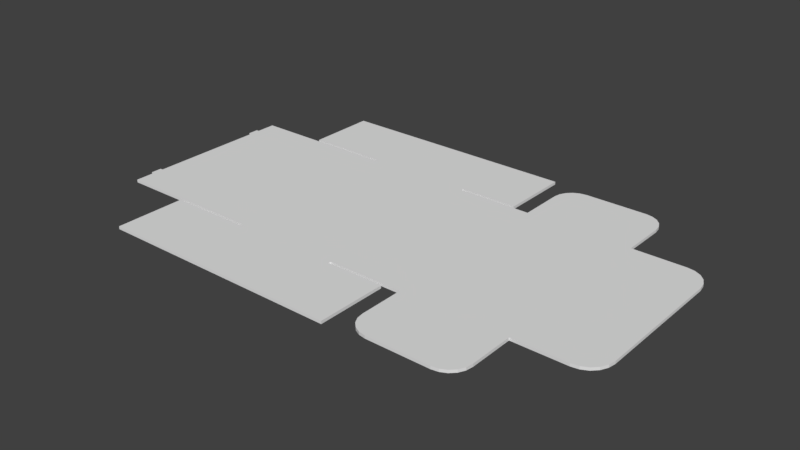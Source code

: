# Source: 0426_195_115_77.blend  (saved by Blender 2.79.0; exported with 4.5.12 LTS)
import bpy
from mathutils import Matrix  # noqa: F401  (used for matrix-valued properties, if any)

bpy.ops.wm.read_factory_settings(use_empty=True)
scene = bpy.context.scene
scene.name = 'Scene'

# ---- collections
col_collection_1 = bpy.data.collections.new('Collection 1'); scene.collection.children.link(col_collection_1)

# ---- world
world_world = bpy.data.worlds.new('World'); scene.world = world_world
world_world.color = (0.05088, 0.05088, 0.05088)
world_world.use_sun_shadow = False
world_world.sun_shadow_jitter_overblur = 0.0
world_world.cycles.sampling_method = 'MANUAL'

# ---- meshes
me_plane_002 = bpy.data.meshes.new('Plane.002')
me_plane_002.from_pydata([(-0.5597, -0.975, 0.0), (0.5594, -0.975, 0.0), (0.5594, 0.975, 0.0), (-0.5597, 0.975, 0.0), (-0.575, 0.9597, 0.0), (-0.575, -0.9597, 0.0), (0.5747, -0.9597, 0.0), (0.5747, 0.9597, 0.0), (0.5594, 1.73, 0.0), (-0.5597, 1.73, 0.0), (-0.5597, -1.73, 0.0), (0.5594, -1.73, 0.0), (-0.59, 0.9597, 0.0), (-0.59, -0.9597, 0.0), (0.5897, -0.9597, 0.0), (0.5897, 0.9597, 0.0), (-1.33, 0.9597, 0.0), (-1.33, -0.9597, 0.0), (1.345, -0.9597, 0.0), (1.345, 0.9597, 0.0), (-1.36, 0.9597, 0.0), (-1.36, -0.9597, 0.0), (-2.13, 0.9597, 0.0), (-2.13, -0.9597, 0.0), (1.345, -0.9597, 0.0), (1.345, 0.9597, 0.0), (2.495, -0.9597, 0.0), (2.495, 0.9597, 0.0), (2.479, 0.9597, 0.0), (1.36, 0.9597, 0.0), (1.36, -0.9597, 0.0), (2.479, -0.9597, 0.0), (0.5594, -0.99, 0.0), (-0.5597, -0.99, 0.0), (-0.5597, 0.99, 0.0), (0.5594, 0.99, 0.0), (-1.425, 1.73, 0.0), (-1.425, -1.73, 0.0), (-1.425, -0.99, 0.0), (-1.425, 0.99, 0.0), (1.179, 1.73, 0.0), (1.179, -1.73, 0.0), (1.179, -0.99, 0.0), (1.179, 0.99, 0.0), (-2.13, 0.7458, 0.0), (-2.13, 0.6319, 0.0), (-2.13, -0.6319, 0.0), (-2.13, -0.7458, 0.0), (-2.16, 0.7458, 0.0), (-2.16, 0.6319, 0.0), (-2.16, -0.6319, 0.0), (-2.16, -0.7458, 0.0), (2.479, 1.435, 0.0), (2.25, 1.665, 0.0), (2.468, 1.506, 0.0), (2.436, 1.57, 0.0), (2.385, 1.621, 0.0), (2.321, 1.653, 0.0), (1.36, 1.435, 0.0), (1.589, 1.665, 0.0), (1.371, 1.506, 0.0), (1.404, 1.57, 0.0), (1.455, 1.621, 0.0), (1.518, 1.653, 0.0), (1.36, -1.435, 0.0), (1.589, -1.665, 0.0), (1.371, -1.506, 0.0), (1.404, -1.57, 0.0), (1.455, -1.621, 0.0), (1.518, -1.653, 0.0), (2.479, -1.435, 0.0), (2.25, -1.665, 0.0), (2.468, -1.506, 0.0), (2.436, -1.57, 0.0), (2.385, -1.621, 0.0), (2.321, -1.653, 0.0), (-0.5597, -0.975, 0.03), (0.5594, -0.975, 0.03), (0.5594, 0.975, 0.03), (-0.5597, 0.975, 0.03), (-0.575, 0.9597, 0.03), (-0.575, -0.9597, 0.03), (0.5747, -0.9597, 0.03), (0.5747, 0.9597, 0.03), (0.5594, 1.73, 0.03), (-0.5597, 1.73, 0.03), (-0.5597, -1.73, 0.03), (0.5594, -1.73, 0.03), (-0.59, 0.9597, 0.03), (-0.59, -0.9597, 0.03), (0.5897, -0.9597, 0.03), (0.5897, 0.9597, 0.03), (-1.33, 0.9597, 0.03), (-1.33, -0.9597, 0.03), (1.345, -0.9597, 0.03), (1.345, 0.9597, 0.03), (-1.36, 0.9597, 0.03), (-1.36, -0.9597, 0.03), (-2.13, 0.9597, 0.03), (-2.13, -0.9597, 0.03), (1.345, -0.9597, 0.03), (1.345, 0.9597, 0.03), (2.495, -0.9597, 0.03), (2.495, 0.9597, 0.03), (2.479, 0.9597, 0.03), (1.36, 0.9597, 0.03), (1.36, -0.9597, 0.03), (2.479, -0.9597, 0.03), (0.5594, -0.99, 0.03), (-0.5597, -0.99, 0.03), (-0.5597, 0.99, 0.03), (0.5594, 0.99, 0.03), (-1.425, 1.73, 0.03), (-1.425, -1.73, 0.03), (-1.425, -0.99, 0.03), (-1.425, 0.99, 0.03), (1.179, 1.73, 0.03), (1.179, -1.73, 0.03), (1.179, -0.99, 0.03), (1.179, 0.99, 0.03), (-2.13, 0.7458, 0.03), (-2.13, 0.6319, 0.03), (-2.13, -0.6319, 0.03), (-2.13, -0.7458, 0.03), (-2.16, 0.7458, 0.03), (-2.16, 0.6319, 0.03), (-2.16, -0.6319, 0.03), (-2.16, -0.7458, 0.03), (2.479, 1.435, 0.03), (2.25, 1.665, 0.03), (2.468, 1.506, 0.03), (2.436, 1.57, 0.03), (2.385, 1.621, 0.03), (2.321, 1.653, 0.03), (1.36, 1.435, 0.03), (1.589, 1.665, 0.03), (1.371, 1.506, 0.03), (1.404, 1.57, 0.03), (1.455, 1.621, 0.03), (1.518, 1.653, 0.03), (1.36, -1.435, 0.03), (1.589, -1.665, 0.03), (1.371, -1.506, 0.03), (1.404, -1.57, 0.03), (1.455, -1.621, 0.03), (1.518, -1.653, 0.03), (2.479, -1.435, 0.03), (2.25, -1.665, 0.03), (2.468, -1.506, 0.03), (2.436, -1.57, 0.03), (2.385, -1.621, 0.03), (2.321, -1.653, 0.03), (3.038, 0.9597, 0.03), (3.288, 0.7097, 0.03), (3.115, 0.9474, 0.03), (3.185, 0.9119, 0.03), (3.24, 0.8566, 0.03), (3.275, 0.7869, 0.03), (3.288, -0.7097, 0.03), (3.038, -0.9597, 0.03), (3.275, -0.7869, 0.03), (3.24, -0.8566, 0.03), (3.185, -0.9119, 0.03), (3.115, -0.9474, 0.03), (3.288, 0.7097, 0.0), (3.038, 0.9597, 0.0), (3.275, 0.7869, 0.0), (3.24, 0.8566, 0.0), (3.185, 0.9119, 0.0), (3.115, 0.9474, 0.0), (3.038, -0.9597, 0.0), (3.288, -0.7097, 0.0), (3.115, -0.9474, 0.0), (3.185, -0.9119, 0.0), (3.24, -0.8566, 0.0), (3.275, -0.7869, 0.0)], [], [(7, 6, 1, 2), (4, 3, 0, 5), (0, 3, 2, 1), (3, 34, 9, 8, 35, 2), (1, 32, 11, 10, 33, 0), (5, 13, 12, 4), (7, 15, 14, 6), (13, 17, 16, 12), (15, 19, 18, 14), (17, 21, 20, 16), (21, 23, 47, 46, 45, 44, 22, 20), (19, 25, 24, 18), (25, 29, 28, 27, 26, 31, 30, 24), (31, 70, 72, 73, 74, 75, 71, 65, 69, 68, 67, 66, 64, 30), (34, 39, 36, 9), (10, 37, 38, 33), (32, 42, 41, 11), (8, 40, 43, 35), (47, 51, 50, 46), (45, 49, 48, 44), (29, 58, 60, 61, 62, 63, 59, 53, 57, 56, 55, 54, 52, 28), (26, 27, 165, 169, 168, 167, 166, 164, 171, 175, 174, 173, 172, 170), (83, 78, 77, 82), (80, 81, 76, 79), (76, 77, 78, 79), (79, 78, 111, 84, 85, 110), (77, 76, 109, 86, 87, 108), (81, 80, 88, 89), (83, 82, 90, 91), (89, 88, 92, 93), (91, 90, 94, 95), (93, 92, 96, 97), (97, 96, 98, 120, 121, 122, 123, 99), (95, 94, 100, 101), (101, 100, 106, 107, 102, 103, 104, 105), (107, 106, 140, 142, 143, 144, 145, 141, 147, 151, 150, 149, 148, 146), (110, 85, 112, 115), (86, 109, 114, 113), (108, 87, 117, 118), (84, 111, 119, 116), (123, 122, 126, 127), (121, 120, 124, 125), (105, 104, 128, 130, 131, 132, 133, 129, 135, 139, 138, 137, 136, 134), (65, 71, 147, 141), (48, 49, 125, 124), (29, 25, 101, 105), (71, 75, 151, 147), (50, 51, 127, 126), (31, 26, 102, 107), (10, 11, 87, 86), (75, 74, 150, 151), (51, 47, 123, 127), (27, 28, 104, 103), (32, 1, 77, 108), (74, 73, 149, 150), (46, 50, 126, 122), (73, 72, 148, 149), (49, 45, 121, 125), (24, 30, 106, 100), (72, 70, 146, 148), (44, 48, 124, 120), (13, 5, 81, 89), (58, 29, 105, 134), (4, 12, 88, 80), (28, 52, 128, 104), (0, 33, 109, 76), (52, 54, 130, 128), (15, 7, 83, 91), (54, 55, 131, 130), (2, 35, 111, 78), (6, 14, 90, 82), (55, 56, 132, 131), (38, 37, 113, 114), (56, 57, 133, 132), (36, 39, 115, 112), (17, 13, 89, 93), (57, 53, 129, 133), (39, 34, 110, 115), (12, 16, 92, 88), (53, 59, 135, 129), (9, 36, 112, 85), (59, 63, 139, 135), (37, 10, 86, 113), (19, 15, 91, 95), (7, 2, 78, 83), (165, 27, 103, 152), (63, 62, 138, 139), (33, 38, 114, 109), (14, 18, 94, 90), (3, 4, 80, 79), (62, 61, 137, 138), (43, 40, 116, 119), (61, 60, 136, 137), (41, 42, 118, 117), (21, 17, 93, 97), (1, 6, 82, 77), (60, 58, 134, 136), (42, 32, 108, 118), (16, 20, 96, 92), (70, 31, 107, 146), (11, 41, 117, 87), (47, 23, 99, 123), (30, 64, 140, 106), (40, 8, 84, 116), (23, 21, 97, 99), (64, 66, 142, 140), (35, 43, 119, 111), (20, 22, 98, 96), (5, 0, 76, 81), (66, 67, 143, 142), (22, 44, 120, 98), (67, 68, 144, 143), (25, 19, 95, 101), (68, 69, 145, 144), (45, 46, 122, 121), (18, 24, 100, 94), (8, 9, 85, 84), (69, 65, 141, 145), (34, 3, 79, 110), (103, 102, 159, 163, 162, 161, 160, 158, 153, 157, 156, 155, 154, 152), (169, 165, 152, 154), (168, 169, 154, 155), (168, 155, 156, 167), (167, 156, 157, 166), (164, 166, 157, 153), (164, 153, 158, 171), (160, 175, 171, 158), (161, 174, 175, 160), (162, 173, 174, 161), (163, 172, 173, 162), (159, 170, 172, 163), (26, 170, 159, 102)])
_uv = me_plane_002.uv_layers.new(name='UVMap')
_uv.uv.foreach_set('vector', [0.3887, 0.4002, 0.1113, 0.4002, 0.1091, 0.3979, 0.3909, 0.3979, 0.3887, 0.2319, 0.3909, 0.2342, 0.1091, 0.2342, 0.1113, 0.2319, 0.1091, 0.2342, 0.3909, 0.2342, 0.3909, 0.3979, 0.1091, 0.3979, 0.3909, 0.2342, 0.3931, 0.2342, 0.5, 0.2342, 0.5, 0.3979, 0.3931, 0.3979, 0.3909, 0.3979, 0.1091, 0.3979, 0.1069, 0.3979, 5.168e-08, 0.3979, 5.168e-08, 0.2342, 0.1069, 0.2342, 0.1091, 0.2342, 0.1113, 0.2319, 0.1113, 0.2297, 0.3887, 0.2297, 0.3887, 0.2319, 0.3887, 0.4002, 0.3887, 0.4024, 0.1113, 0.4024, 0.1113, 0.4002, 0.1113, 0.2297, 0.1113, 0.1215, 0.3887, 0.1215, 0.3887, 0.2297, 0.3887, 0.4024, 0.3887, 0.5128, 0.1113, 0.5128, 0.1113, 0.4024, 0.1113, 0.1215, 0.1113, 0.1171, 0.3887, 0.1171, 0.3887, 0.1215, 0.1113, 0.1171, 0.1113, 0.00439, 0.1422, 0.00439, 0.1587, 0.00439, 0.3413, 0.00439, 0.3578, 0.00439, 0.3887, 0.00439, 0.3887, 0.1171, 0.0, 0.0, 0.0, 0.0, 0.0, 0.0, 0.0, 0.0, 0.2808, 0.616, 0.283, 0.616, 0.4447, 0.616, 0.447, 0.616, 0.447, 0.8968, 0.4447, 0.8968, 0.283, 0.8968, 0.2808, 0.8968, 0.4447, 0.8968, 0.4447, 0.9664, 0.4431, 0.9768, 0.4384, 0.9862, 0.4311, 0.9936, 0.4219, 0.9984, 0.4116, 1.0, 0.3161, 1.0, 0.3059, 0.9984, 0.2967, 0.9936, 0.2893, 0.9862, 0.2846, 0.9768, 0.283, 0.9664, 0.283, 0.8968, 0.3931, 0.2342, 0.3931, 0.1076, 0.5, 0.1076, 0.5, 0.2342, 5.168e-08, 0.2342, 0.0, 0.1076, 0.1069, 0.1076, 0.1069, 0.2342, 0.1069, 0.3979, 0.1069, 0.4886, 5.168e-08, 0.4886, 5.168e-08, 0.3979, 0.5, 0.3979, 0.5, 0.4886, 0.3931, 0.4886, 0.3931, 0.3979, 0.1422, 0.00439, 0.1422, 0.0, 0.1587, 0.0, 0.1587, 0.00439, 0.3413, 0.00439, 0.3413, 0.0, 0.3578, 0.0, 0.3578, 0.00439, 0.283, 0.616, 0.283, 0.5464, 0.2846, 0.536, 0.2893, 0.5267, 0.2967, 0.5192, 0.3059, 0.5145, 0.3161, 0.5128, 0.4116, 0.5128, 0.4219, 0.5145, 0.4311, 0.5192, 0.4384, 0.5267, 0.4431, 0.536, 0.4447, 0.5464, 0.4447, 0.616, 0.447, 0.8968, 0.447, 0.616, 0.5254, 0.616, 0.5366, 0.6178, 0.5467, 0.623, 0.5547, 0.6311, 0.5598, 0.6413, 0.5616, 0.6526, 0.5616, 0.8603, 0.5598, 0.8716, 0.5547, 0.8818, 0.5467, 0.8899, 0.5366, 0.895, 0.5254, 0.8968, 0.6113, 0.4002, 0.6091, 0.3979, 0.8909, 0.3979, 0.8887, 0.4002, 0.6113, 0.2319, 0.8887, 0.2319, 0.8909, 0.2342, 0.6091, 0.2342, 0.8909, 0.2342, 0.8909, 0.3979, 0.6091, 0.3979, 0.6091, 0.2342, 0.6091, 0.2342, 0.6091, 0.3979, 0.6069, 0.3979, 0.5, 0.3979, 0.5, 0.2342, 0.6069, 0.2342, 0.8909, 0.3979, 0.8909, 0.2342, 0.8931, 0.2342, 1.0, 0.2342, 1.0, 0.3979, 0.8931, 0.3979, 0.8887, 0.2319, 0.6113, 0.2319, 0.6113, 0.2297, 0.8887, 0.2297, 0.6113, 0.4002, 0.8887, 0.4002, 0.8887, 0.4024, 0.6113, 0.4024, 0.8887, 0.2297, 0.6113, 0.2297, 0.6113, 0.1215, 0.8887, 0.1215, 0.6113, 0.4024, 0.8887, 0.4024, 0.8887, 0.5128, 0.6113, 0.5128, 0.8887, 0.1215, 0.6113, 0.1215, 0.6113, 0.1171, 0.8887, 0.1171, 0.8887, 0.1171, 0.6113, 0.1171, 0.6113, 0.00439, 0.6422, 0.00439, 0.6587, 0.00439, 0.8413, 0.00439, 0.8578, 0.00439, 0.8887, 0.00439, 0.0, 0.0, 0.0, 0.0, 0.0, 0.0, 0.0, 0.0, 6.891e-08, 0.8968, 0.0, 0.616, 0.002216, 0.616, 0.164, 0.616, 0.1662, 0.616, 0.1662, 0.8968, 0.164, 0.8968, 0.002216, 0.8968, 0.164, 0.616, 0.002216, 0.616, 0.002216, 0.5464, 0.003838, 0.536, 0.008544, 0.5267, 0.01587, 0.5192, 0.02511, 0.5145, 0.03535, 0.5128, 0.1308, 0.5128, 0.1411, 0.5145, 0.1503, 0.5192, 0.1576, 0.5267, 0.1623, 0.536, 0.164, 0.5464, 0.6069, 0.2342, 0.5, 0.2342, 0.5, 0.1076, 0.6069, 0.1076, 1.0, 0.2342, 0.8931, 0.2342, 0.8931, 0.1076, 1.0, 0.1076, 0.8931, 0.3979, 1.0, 0.3979, 1.0, 0.4886, 0.8931, 0.4886, 0.5, 0.3979, 0.6069, 0.3979, 0.6069, 0.4886, 0.5, 0.4886, 0.8578, 0.00439, 0.8413, 0.00439, 0.8413, 0.0, 0.8578, 0.0, 0.6587, 0.00439, 0.6422, 0.00439, 0.6422, 0.0, 0.6587, 0.0, 0.002216, 0.8968, 0.164, 0.8968, 0.164, 0.9664, 0.1623, 0.9768, 0.1576, 0.9862, 0.1503, 0.9936, 0.1411, 0.9984, 0.1308, 1.0, 0.03535, 1.0, 0.02511, 0.9984, 0.01588, 0.9936, 0.008544, 0.9862, 0.003838, 0.9768, 0.002216, 0.9664, 0.5962, 0.5324, 0.5962, 0.629, 0.5919, 0.629, 0.5919, 0.5324, 0.6179, 0.6245, 0.6179, 0.6412, 0.6136, 0.6412, 0.6136, 0.6245, 0.6201, 0.6377, 0.6179, 0.6377, 0.6179, 0.6333, 0.6201, 0.6333, 0.5962, 0.629, 0.5962, 0.6394, 0.5919, 0.6394, 0.5919, 0.629, 0.6309, 0.6211, 0.6309, 0.6378, 0.6266, 0.6378, 0.6266, 0.6211, 0.6179, 0.5128, 0.6179, 0.5151, 0.6136, 0.5151, 0.6136, 0.5128, 0.5659, 0.7672, 0.5659, 0.6035, 0.5702, 0.6035, 0.5702, 0.7672, 0.5962, 0.6394, 0.5962, 0.6489, 0.5919, 0.6489, 0.5919, 0.6394, 0.6049, 0.6322, 0.6092, 0.6322, 0.6092, 0.6366, 0.6049, 0.6366, 0.6179, 0.5151, 0.6179, 0.5128, 0.6223, 0.5128, 0.6223, 0.5151, 0.6331, 0.6255, 0.6309, 0.6255, 0.6309, 0.6211, 0.6331, 0.6211, 0.5962, 0.6489, 0.5962, 0.6565, 0.5919, 0.6565, 0.5919, 0.6489, 0.6223, 0.6289, 0.6179, 0.6289, 0.6179, 0.6245, 0.6223, 0.6245, 0.6613, 0.5128, 0.6613, 0.5222, 0.6569, 0.5222, 0.6569, 0.5128, 0.6136, 0.6366, 0.6092, 0.6366, 0.6092, 0.6322, 0.6136, 0.6322, 0.6115, 0.641, 0.6092, 0.641, 0.6092, 0.6366, 0.6115, 0.6366, 0.6613, 0.5222, 0.6613, 0.5326, 0.6569, 0.5326, 0.6569, 0.5222, 0.6223, 0.6333, 0.6179, 0.6333, 0.6179, 0.6289, 0.6223, 0.6289, 0.5746, 0.515, 0.5746, 0.5128, 0.5789, 0.5128, 0.5789, 0.515, 0.6439, 0.54, 0.6439, 0.6096, 0.6396, 0.6096, 0.6396, 0.54, 0.5789, 0.7403, 0.5789, 0.7381, 0.5832, 0.7381, 0.5832, 0.7403, 0.6613, 0.6022, 0.6613, 0.5326, 0.6656, 0.5326, 0.6656, 0.6022, 0.6136, 0.63, 0.6136, 0.6322, 0.6092, 0.6322, 0.6092, 0.63, 0.6613, 0.5326, 0.6613, 0.5222, 0.6656, 0.5222, 0.6656, 0.5326, 0.6136, 0.6233, 0.6136, 0.6255, 0.6092, 0.6255, 0.6092, 0.6233, 0.6613, 0.5222, 0.6613, 0.5128, 0.6656, 0.5128, 0.6656, 0.5222, 0.6071, 0.641, 0.6049, 0.641, 0.6049, 0.6366, 0.6071, 0.6366, 0.6092, 0.5151, 0.6092, 0.5173, 0.6049, 0.5173, 0.6049, 0.5151, 0.5876, 0.6565, 0.5876, 0.6489, 0.5919, 0.6489, 0.5919, 0.6565, 0.6353, 0.5128, 0.6353, 0.6211, 0.6309, 0.6211, 0.6309, 0.5128, 0.5876, 0.6489, 0.5876, 0.6394, 0.5919, 0.6394, 0.5919, 0.6489, 0.6396, 0.5128, 0.6396, 0.6211, 0.6353, 0.6211, 0.6353, 0.5128, 0.5746, 0.6233, 0.5746, 0.515, 0.5789, 0.515, 0.5789, 0.6233, 0.5876, 0.6394, 0.5876, 0.629, 0.5919, 0.629, 0.5919, 0.6394, 0.5962, 0.6394, 0.5962, 0.5128, 0.6006, 0.5128, 0.6006, 0.6394, 0.5789, 0.7381, 0.5789, 0.6298, 0.5832, 0.6298, 0.5832, 0.7381, 0.5876, 0.629, 0.5876, 0.5324, 0.5919, 0.5324, 0.5919, 0.629, 0.5659, 0.7672, 0.5659, 0.8937, 0.5616, 0.8937, 0.5616, 0.7672, 0.5876, 0.5324, 0.5876, 0.5221, 0.5919, 0.5221, 0.5919, 0.5324, 0.5659, 0.8937, 0.5659, 0.7672, 0.5702, 0.7672, 0.5702, 0.8937, 0.6136, 0.5128, 0.6136, 0.6233, 0.6092, 0.6233, 0.6092, 0.5128, 0.6136, 0.6255, 0.6136, 0.6278, 0.6092, 0.6278, 0.6092, 0.6255, 0.6179, 0.5945, 0.6179, 0.5151, 0.6223, 0.5151, 0.6223, 0.5945, 0.5876, 0.5221, 0.5876, 0.5128, 0.5919, 0.5128, 0.5919, 0.5221, 0.6049, 0.5128, 0.6049, 0.6394, 0.6006, 0.6394, 0.6006, 0.5128, 0.6092, 0.5173, 0.6092, 0.6278, 0.6049, 0.6278, 0.6049, 0.5173, 0.6092, 0.63, 0.6092, 0.6322, 0.6049, 0.6322, 0.6049, 0.63, 0.6439, 0.5128, 0.6439, 0.5203, 0.6396, 0.5203, 0.6396, 0.5128, 0.6266, 0.6211, 0.6266, 0.5128, 0.6309, 0.5128, 0.6309, 0.6211, 0.6439, 0.5203, 0.6439, 0.5296, 0.6396, 0.5296, 0.6396, 0.5203, 0.6266, 0.5128, 0.6266, 0.6211, 0.6223, 0.6211, 0.6223, 0.5128, 0.5746, 0.6277, 0.5746, 0.6233, 0.5789, 0.6233, 0.5789, 0.6277, 0.6092, 0.5128, 0.6092, 0.5151, 0.6049, 0.5151, 0.6049, 0.5128, 0.6439, 0.5296, 0.6439, 0.54, 0.6396, 0.54, 0.6396, 0.5296, 0.6569, 0.5128, 0.6569, 0.6035, 0.6526, 0.6035, 0.6526, 0.5128, 0.5789, 0.6298, 0.5789, 0.6255, 0.5832, 0.6255, 0.5832, 0.6298, 0.6613, 0.5326, 0.6613, 0.6022, 0.6569, 0.6022, 0.6569, 0.5326, 0.5659, 0.6035, 0.5659, 0.5128, 0.5702, 0.5128, 0.5702, 0.6035, 0.6266, 0.6211, 0.6266, 0.6524, 0.6223, 0.6524, 0.6223, 0.6211, 0.6483, 0.5128, 0.6483, 0.5824, 0.6439, 0.5824, 0.6439, 0.5128, 0.5659, 0.5128, 0.5659, 0.6035, 0.5616, 0.6035, 0.5616, 0.5128, 0.5746, 0.7403, 0.5746, 0.6277, 0.5789, 0.6277, 0.5789, 0.7403, 0.6483, 0.5824, 0.6483, 0.5928, 0.6439, 0.5928, 0.6439, 0.5824, 0.6526, 0.5128, 0.6526, 0.6035, 0.6483, 0.6035, 0.6483, 0.5128, 0.5789, 0.6255, 0.5789, 0.5128, 0.5832, 0.5128, 0.5832, 0.6255, 0.6136, 0.6278, 0.6136, 0.63, 0.6092, 0.63, 0.6092, 0.6278, 0.6483, 0.5928, 0.6483, 0.6022, 0.6439, 0.6022, 0.6439, 0.5928, 0.6439, 0.6096, 0.6439, 0.6409, 0.6396, 0.6409, 0.6396, 0.6096, 0.6483, 0.6022, 0.6483, 0.6096, 0.6439, 0.6096, 0.6439, 0.6022, 0.0, 0.0, 0.0, 0.0, 0.0, 0.0, 0.0, 0.0, 0.5962, 0.5128, 0.5962, 0.5221, 0.5919, 0.5221, 0.5919, 0.5128, 0.5876, 0.5128, 0.5876, 0.6978, 0.5832, 0.6978, 0.5832, 0.5128, 0.0, 0.0, 0.0, 0.0, 0.0, 0.0, 0.0, 0.0, 0.5659, 0.6035, 0.5659, 0.7672, 0.5616, 0.7672, 0.5616, 0.6035, 0.5962, 0.5221, 0.5962, 0.5324, 0.5919, 0.5324, 0.5919, 0.5221, 0.6092, 0.6278, 0.6092, 0.63, 0.6049, 0.63, 0.6049, 0.6278, 0.1662, 0.8968, 0.1662, 0.616, 0.2447, 0.616, 0.2558, 0.6178, 0.2659, 0.623, 0.2739, 0.6311, 0.279, 0.6413, 0.2808, 0.6526, 0.2808, 0.8603, 0.279, 0.8716, 0.2739, 0.8818, 0.2659, 0.8899, 0.2558, 0.895, 0.2447, 0.8968, 0.6179, 0.6058, 0.6179, 0.5945, 0.6223, 0.5945, 0.6223, 0.6058, 0.6179, 0.6162, 0.6179, 0.6058, 0.6223, 0.6058, 0.6223, 0.6162, 0.6179, 0.6162, 0.6223, 0.6162, 0.6223, 0.6245, 0.6179, 0.6245, 0.5746, 0.7635, 0.5702, 0.7635, 0.5702, 0.7533, 0.5746, 0.7533, 0.5746, 0.742, 0.5746, 0.7533, 0.5702, 0.7533, 0.5702, 0.742, 0.5746, 0.742, 0.5702, 0.742, 0.5702, 0.5343, 0.5746, 0.5343, 0.5702, 0.523, 0.5746, 0.523, 0.5746, 0.5343, 0.5702, 0.5343, 0.5702, 0.5128, 0.5746, 0.5128, 0.5746, 0.523, 0.5702, 0.523, 0.6136, 0.6162, 0.6179, 0.6162, 0.6179, 0.6245, 0.6136, 0.6245, 0.6136, 0.6058, 0.6179, 0.6058, 0.6179, 0.6162, 0.6136, 0.6162, 0.6136, 0.5945, 0.6179, 0.5945, 0.6179, 0.6058, 0.6136, 0.6058, 0.6179, 0.5151, 0.6179, 0.5945, 0.6136, 0.5945, 0.6136, 0.5151])
me_plane_002.use_remesh_preserve_volume = False
me_plane_002.use_remesh_preserve_attributes = False
me_plane_002.use_mirror_vertex_groups = False
me_plane_002.update()
arm_rig = bpy.data.armatures.new('Rig')  # bones are not reproduced

# ---- objects
ob_armature = bpy.data.objects.new('Armature', arm_rig)
ob_plane = bpy.data.objects.new('Plane', me_plane_002)

# ---- transforms, parenting, visibility, modifiers, constraints
ob_armature.location = (0.0, 0.0, -1.0)
ob_armature.lineart.crease_threshold = 0.0
ob_plane.parent = ob_armature
ob_plane.matrix_parent_inverse = Matrix(((1.0, 0.0, 0.0, 0.0), (0.0, 1.0, 0.0, 0.0), (0.0, 0.0, 1.0, 1.0), (0.0, 0.0, 0.0, 1.0)))
ob_plane.location = (0.0, 0.0, -0.015)
ob_plane.lineart.crease_threshold = 0.0
_vg = ob_plane.vertex_groups.new(name='Support')
_vg = ob_plane.vertex_groups.new(name='FrontSupport')
_vg = ob_plane.vertex_groups.new(name='FrontSupportFlap1')
_vg.add([0, 3, 4, 5, 76, 79, 80, 81], 1.0, 'REPLACE')
_vg = ob_plane.vertex_groups.new(name='FrontSupportFlap2')
_vg.add([4, 5, 12, 13, 80, 81, 88, 89], 1.0, 'REPLACE')
_vg = ob_plane.vertex_groups.new(name='FrontMain')
_vg.add([12, 13, 16, 17, 88, 89, 92, 93], 1.0, 'REPLACE')
_vg = ob_plane.vertex_groups.new(name='FrontFlap')
_vg.add([16, 17, 20, 21, 92, 93, 96, 97], 1.0, 'REPLACE')
_vg = ob_plane.vertex_groups.new(name='FrontFold')
_vg.add([20, 21, 22, 23, 44, 45, 46, 47, 48, 49, 50, 51, 96, 97, 98, 99, 120, 121, 122, 123, 124, 125, 126, 127], 1.0, 'REPLACE')
_vg = ob_plane.vertex_groups.new(name='SideSupport.R')
_vg = ob_plane.vertex_groups.new(name='SideMain.R')
_vg.add([2, 3, 8, 9, 34, 35, 78, 79, 84, 85, 110, 111], 1.0, 'REPLACE')
_vg = ob_plane.vertex_groups.new(name='SideMainFrontFlap.R')
_vg.add([9, 34, 36, 39, 85, 110, 112, 115], 1.0, 'REPLACE')
_vg = ob_plane.vertex_groups.new(name='SideMainBackFlap.R')
_vg.add([8, 35, 40, 43, 84, 111, 116, 119], 1.0, 'REPLACE')
_vg = ob_plane.vertex_groups.new(name='BackSupport')
_vg = ob_plane.vertex_groups.new(name='BackSupportFlap1')
_vg.add([1, 2, 6, 7, 77, 78, 82, 83], 1.0, 'REPLACE')
_vg = ob_plane.vertex_groups.new(name='BackSupportFlap2')
_vg.add([6, 7, 14, 15, 82, 83, 90, 91], 1.0, 'REPLACE')
_vg = ob_plane.vertex_groups.new(name='BackMain')
_vg.add([14, 15, 18, 19, 24, 25, 90, 91, 94, 95, 100, 101], 1.0, 'REPLACE')
_vg = ob_plane.vertex_groups.new(name='TopMain')
_vg.add([18, 19, 24, 25, 26, 27, 28, 29, 30, 31, 94, 95, 100, 101, 102, 103, 104, 105, 106, 107], 1.0, 'REPLACE')
_vg = ob_plane.vertex_groups.new(name='FlapMain')
_vg.add([26, 27, 28, 31, 102, 103, 104, 107, 152, 153, 154, 155, 156, 157, 158, 159, 160, 161, 162, 163, 164, 165, 166, 167, 168, 169, 170, 171, 172, 173, 174, 175], 1.0, 'REPLACE')
_vg = ob_plane.vertex_groups.new(name='TopSideFlap.R')
_vg.add([28, 29, 52, 53, 54, 55, 56, 57, 58, 59, 60, 61, 62, 63, 104, 105, 128, 129, 130, 131, 132, 133, 134, 135, 136, 137, 138, 139], 1.0, 'REPLACE')
_vg = ob_plane.vertex_groups.new(name='TopSideFlap.L.001')
_vg.add([30, 31, 64, 65, 66, 67, 68, 69, 70, 71, 72, 73, 74, 75, 106, 107, 140, 141, 142, 143, 144, 145, 146, 147, 148, 149, 150, 151], 1.0, 'REPLACE')
_vg = ob_plane.vertex_groups.new(name='SideSupport.L.001')
_vg = ob_plane.vertex_groups.new(name='SideMain.L.001')
_vg.add([0, 1, 10, 11, 32, 33, 76, 77, 86, 87, 108, 109], 1.0, 'REPLACE')
_vg = ob_plane.vertex_groups.new(name='SideMainFrontFlap.L.001')
_vg.add([10, 33, 37, 38, 86, 109, 113, 114], 1.0, 'REPLACE')
_vg = ob_plane.vertex_groups.new(name='SideMainBackFlap.L.001')
_vg.add([11, 32, 41, 42, 87, 108, 117, 118], 1.0, 'REPLACE')
_m = ob_plane.modifiers.new('Armature', 'ARMATURE')
_m.object = ob_armature

# ---- collection membership
col_collection_1.objects.link(ob_armature)
col_collection_1.objects.link(ob_plane)

# ---- scene / render settings (as saved in the file)
scene.frame_start = 1; scene.frame_end = 250; scene.frame_set(0)
scene.render.engine = 'BLENDER_EEVEE_NEXT'
scene.render.resolution_percentage = 50
scene.render.dither_intensity = 0.0
scene.cycles.use_denoising = False
scene.cycles.samples = 128
scene.cycles.sampling_pattern = 'TABULATED_SOBOL'
scene.cycles.use_adaptive_sampling = False
scene.cycles.use_light_tree = False
scene.cycles.blur_glossy = 0.0
scene.cycles.sample_clamp_indirect = 0.0
scene.view_settings.view_transform = 'Standard'
scene.unit_settings.scale_length = 0.01
bpy.context.view_layer.update()

# ---- added for rendering (the .blend has no active camera and no usable light): camera, sun
cam_auto = bpy.data.cameras.new('AutoCamera')
cam_auto.lens = 50.0
cam_auto.sensor_width = 36.0
cam_auto.clip_end = 1000.0
ob_auto_camera = bpy.data.objects.new('AutoCamera', cam_auto)
scene.collection.objects.link(ob_auto_camera)
ob_auto_camera.location = (6.53495, -7.16532, 4.77688)
ob_auto_camera.rotation_euler = (1.09748, -7.21219e-08, 0.694738)
scene.camera = ob_auto_camera
light_auto_sun = bpy.data.lights.new('AutoSun', 'SUN')
light_auto_sun.energy = 3.0
light_auto_sun.angle = 0.0523599
ob_auto_sun = bpy.data.objects.new('AutoSun', light_auto_sun)
scene.collection.objects.link(ob_auto_sun)
ob_auto_sun.rotation_euler = (0.872665, 0.174533, 0.523599)
bpy.context.view_layer.update()
